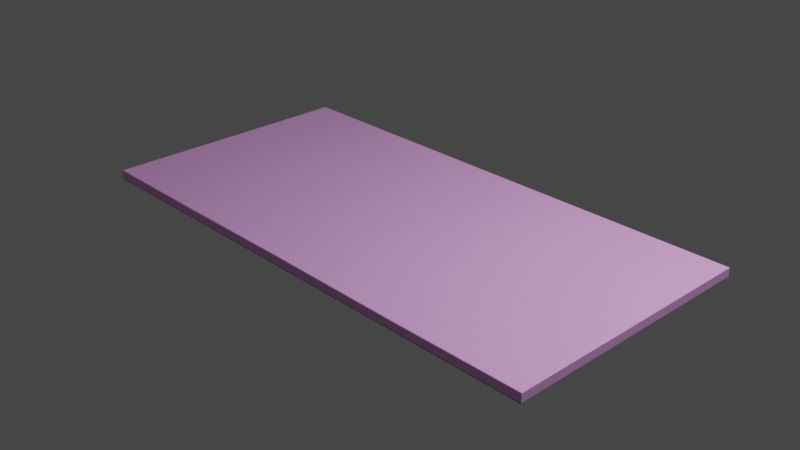 # Source: Doormat.blend  (saved by Blender 2.83.19; exported with 4.5.12 LTS)
import bpy
from mathutils import Matrix  # noqa: F401  (used for matrix-valued properties, if any)

bpy.ops.wm.read_factory_settings(use_empty=True)
scene = bpy.context.scene
scene.name = 'Scene'

# ---- collections
col_collection = bpy.data.collections.new('Collection'); scene.collection.children.link(col_collection)

# ---- images (referenced by path relative to the original .blend; pixels are not part of the script)
import os
ASSET_DIR = os.environ.get("B2B_ASSET_DIR", "")  # directory of the original .blend (textures are referenced by path, not embedded)
HERE = os.path.dirname(os.path.abspath(__file__))  # packed textures are extracted next to this script under _unpacked/

def load_image(name, relpath, width, height, colorspace="sRGB"):
    """Load a texture the original file referenced (path relative to the .blend, or extracted next to this script)."""
    p = next((c for c in (os.path.join(HERE, relpath), os.path.join(ASSET_DIR, relpath)) if relpath and os.path.exists(c)), "")
    if p:
        img = bpy.data.images.load(p, check_existing=True)
        img.name = name
    else:  # same state as the original file: an image datablock whose file is absent (Cycles renders it pink)
        img = bpy.data.images.new(name, width, height)
        img.source = "FILE"
        img.filepath = "//" + (relpath or name)
    img.colorspace_settings.name = colorspace
    return img
img_doormat_basecolor_jpeg = load_image('doormat_baseColor.jpeg', 'textures/doormat_baseColor.jpeg', 1024, 1024, 'sRGB')

# ---- materials (node trees are filled in below, after node groups)
mat_doormat = bpy.data.materials.new('doormat')
mat_doormat.use_transparent_shadow = False
mat_rubber = bpy.data.materials.new('rubber')
mat_rubber.use_transparent_shadow = False
mat_rubber.diffuse_color = (0.2871, 0.2871, 0.2871, 1.0)

# ---- material node trees
mat_doormat.use_nodes = True; mat_doormat.node_tree.nodes.clear()
_N = mat_doormat.node_tree.nodes; _L = mat_doormat.node_tree.links
n0 = _N.new('ShaderNodeBsdfPrincipled'); n0.name = 'Principled BSDF'; n0.location = (167, 300)
n0.distribution = 'GGX'
n0.subsurface_method = 'BURLEY'
n0.inputs[2].default_value = 0.9988
n0.inputs[3].default_value = 1.45
n0.inputs[27].default_value = (0.0, 0.0, 0.0, 1.0)
n0.inputs[28].default_value = 1.0
n1 = _N.new('ShaderNodeOutputMaterial'); n1.name = 'Material Output'; n1.location = (477, 270)
n2 = _N.new('ShaderNodeTexImage'); n2.name = 'Image Texture'; n2.location = (-693, 337)
n2.label = 'BASE COLOR'
n2.image = img_doormat_basecolor_jpeg
n3 = _N.new('ShaderNodeTexNoise'); n3.name = 'Noise Texture'; n3.location = (-373, 346)
n4 = _N.new('ShaderNodeValToRGB'); n4.name = 'ColorRamp'; n4.location = (-153, 339)
while len(n4.color_ramp.elements) > 1: n4.color_ramp.elements.remove(n4.color_ramp.elements[-1])
n4.color_ramp.elements[0].position = 0.0; n4.color_ramp.elements[0].color = (0.9412, 0.02297, 1.0, 1.0)
_e = n4.color_ramp.elements.new(1.0); _e.color = (1.0, 1.0, 1.0, 1.0)
_L.new(n0.outputs[0], n1.inputs[0])
_L.new(n2.outputs[0], n3.inputs[0])
_L.new(n3.outputs[1], n4.inputs[0])
_L.new(n4.outputs[0], n0.inputs[0])
n1.is_active_output = True
mat_rubber.use_nodes = True; mat_rubber.node_tree.nodes.clear()
_N = mat_rubber.node_tree.nodes; _L = mat_rubber.node_tree.links
n0 = _N.new('ShaderNodeBsdfPrincipled'); n0.name = 'Principled BSDF'; n0.location = (10, 300)
n0.distribution = 'GGX'
n0.subsurface_method = 'BURLEY'
n0.inputs[0].default_value = (0.2871, 0.2871, 0.2871, 1.0)
n0.inputs[2].default_value = 0.97
n0.inputs[3].default_value = 1.45
n0.inputs[27].default_value = (0.0, 0.0, 0.0, 1.0)
n0.inputs[28].default_value = 1.0
n1 = _N.new('ShaderNodeOutputMaterial'); n1.name = 'Material Output'; n1.location = (320, 270)
_L.new(n0.outputs[0], n1.inputs[0])
n1.is_active_output = True

# ---- world
world_world = bpy.data.worlds.new('World'); scene.world = world_world
world_world.use_nodes = True; world_world.node_tree.nodes.clear()
_N = world_world.node_tree.nodes; _L = world_world.node_tree.links
n0 = _N.new('ShaderNodeOutputWorld'); n0.name = 'World Output'; n0.location = (300, 300)
n1 = _N.new('ShaderNodeBackground'); n1.name = 'Background'; n1.location = (10, 300)
n1.inputs[0].default_value = (0.05088, 0.05088, 0.05088, 1.0)
_L.new(n1.outputs[0], n0.inputs[0])
n0.is_active_output = True
world_world.color = (0.05088, 0.05088, 0.05088)
world_world.use_sun_shadow = False
world_world.sun_shadow_jitter_overblur = 0.0

# ---- cameras
cam_camera = bpy.data.cameras.new('Camera')
cam_camera.clip_end = 100.0
cam_camera.ortho_scale = 7.314

# ---- lights
light_light = bpy.data.lights.new('Light', 'POINT')
light_light.transmission_factor = 0.0
light_light.energy = 1000.0
light_light.shadow_soft_size = 0.1
light_light.shadow_maximum_resolution = 0.006
light_light.use_absolute_resolution = True

# ---- meshes
me_object_0 = bpy.data.meshes.new('Object_0')
me_object_0.from_pydata([(-15.0, -0.3166, -4.982), (-29.9, -0.4504, -4.982), (-29.9, -0.4801, -14.94), (-14.96, -0.4623, -14.94), (30.0, 0.5, -5.0), (29.99, -0.4277, -5.0), (30.0, -0.4416, -15.0), (30.0, 0.5, -15.0), (-30.0, 0.5, 5.0), (-30.0, -0.4454, 5.0), (-30.0, -0.4582, 15.0), (-30.0, 0.5, 15.0), (15.0, 0.5, 15.0), (15.0, -0.4493, 15.0), (30.0, -0.4582, 15.0), (30.0, 0.5, 15.0), (-29.9, -0.4794, 4.982), (-29.89, -0.5, 14.94), (-30.0, -0.4582, 15.0), (-30.0, -0.4454, 5.0), (14.94, -0.4756, 14.94), (29.89, -0.5, 14.94), (30.0, -0.4582, 15.0), (15.0, -0.4493, 15.0), (29.89, -0.4973, -4.982), (29.88, -0.4755, -14.94), (30.0, -0.4416, -15.0), (29.99, -0.4277, -5.0), (-14.96, -0.4623, -14.94), (-29.9, -0.4801, -14.94), (-30.0, -0.4579, -15.0), (-15.03, -0.3742, -15.0), (-15.0, 0.5, -15.0), (-15.03, -0.3742, -15.0), (-30.0, -0.4579, -15.0), (-30.0, 0.5, -15.0), (30.0, 0.5, -15.0), (30.0, -0.4416, -15.0), (14.98, -0.3821, -15.0), (15.0, 0.5, -15.0), (-0.002313, -0.4505, -15.0), (0.0, 0.5, -15.0), (29.88, -0.4755, -14.94), (14.92, -0.4332, -14.94), (14.98, -0.3821, -15.0), (30.0, -0.4416, -15.0), (14.92, -0.4332, -14.94), (-0.0035, -0.4883, -14.94), (-0.002313, -0.4505, -15.0), (14.98, -0.3821, -15.0), (-0.0035, -0.4883, -14.94), (-14.96, -0.4623, -14.94), (-15.03, -0.3742, -15.0), (-0.002313, -0.4505, -15.0), (-29.89, -0.5, 14.94), (-14.95, -0.4867, 14.94), (-15.0, -0.4509, 15.0), (-30.0, -0.4582, 15.0), (-14.95, -0.4867, 14.94), (-0.00704, -0.4765, 14.94), (-0.02599, -0.3716, 15.0), (-15.0, -0.4509, 15.0), (-0.00704, -0.4765, 14.94), (14.94, -0.4756, 14.94), (15.0, -0.4493, 15.0), (-0.02599, -0.3716, 15.0), (-30.0, 0.5, 15.0), (-30.0, -0.4582, 15.0), (-15.0, -0.4509, 15.0), (-15.0, 0.5, 15.0), (-0.02599, -0.3716, 15.0), (0.0, 0.5, 15.0), (29.89, -0.4973, -4.982), (14.89, -0.3166, -4.982), (14.92, -0.4332, -14.94), (29.88, -0.4755, -14.94), (14.89, -0.3166, -4.982), (-0.01864, -0.4379, -4.982), (-0.0035, -0.4883, -14.94), (14.92, -0.4332, -14.94), (-0.01864, -0.4379, -4.982), (-15.0, -0.3166, -4.982), (-14.96, -0.4623, -14.94), (-0.0035, -0.4883, -14.94), (-0.00704, -0.4765, 14.94), (-14.95, -0.4867, 14.94), (-14.95, -0.4975, 4.982), (-0.05502, -0.3166, 4.982), (-0.05502, -0.3166, 4.982), (-14.95, -0.4975, 4.982), (-15.0, -0.3166, -4.982), (-0.01864, -0.4379, -4.982), (14.94, -0.4756, 14.94), (-0.00704, -0.4765, 14.94), (-0.05502, -0.3166, 4.982), (14.93, -0.4501, 4.982), (14.93, -0.4501, 4.982), (-0.05502, -0.3166, 4.982), (-0.01864, -0.4379, -4.982), (14.89, -0.3166, -4.982), (29.89, -0.5, 14.94), (14.94, -0.4756, 14.94), (14.93, -0.4501, 4.982), (29.88, -0.477, 4.982), (29.88, -0.477, 4.982), (14.93, -0.4501, 4.982), (14.89, -0.3166, -4.982), (29.89, -0.4973, -4.982), (29.89, -0.5, 14.94), (29.88, -0.477, 4.982), (30.0, -0.4465, 5.0), (30.0, -0.4582, 15.0), (29.88, -0.477, 4.982), (29.89, -0.4973, -4.982), (29.99, -0.4277, -5.0), (30.0, -0.4465, 5.0), (-29.9, -0.4801, -14.94), (-29.9, -0.4504, -4.982), (-30.0, -0.4522, -5.0), (-30.0, -0.4579, -15.0), (-29.9, -0.4504, -4.982), (-29.9, -0.4794, 4.982), (-30.0, -0.4454, 5.0), (-30.0, -0.4522, -5.0), (-30.0, 0.5, -15.0), (-30.0, -0.4579, -15.0), (-30.0, -0.4522, -5.0), (-30.0, 0.5, -5.0), (-30.0, 0.5, -5.0), (-30.0, -0.4522, -5.0), (-30.0, -0.4454, 5.0), (-30.0, 0.5, 5.0), (30.0, 0.5, 15.0), (30.0, -0.4582, 15.0), (30.0, -0.4465, 5.0), (30.0, 0.5, 5.0), (30.0, 0.5, 5.0), (30.0, -0.4465, 5.0), (29.99, -0.4277, -5.0), (30.0, 0.5, -5.0), (-14.95, -0.4867, 14.94), (-29.89, -0.5, 14.94), (-29.9, -0.4794, 4.982), (-14.95, -0.4975, 4.982), (-14.95, -0.4975, 4.982), (-29.9, -0.4794, 4.982), (-29.9, -0.4504, -4.982), (-15.0, -0.3166, -4.982)], [], [(0, 1, 2), (0, 2, 3), (4, 5, 6), (4, 6, 7), (8, 9, 10), (8, 10, 11), (12, 13, 14), (12, 14, 15), (16, 17, 18), (16, 18, 19), (20, 21, 22), (20, 22, 23), (24, 25, 26), (24, 26, 27), (28, 29, 30), (28, 30, 31), (32, 33, 34), (32, 34, 35), (36, 37, 38), (36, 38, 39), (39, 38, 40), (39, 40, 41), (41, 40, 33), (41, 33, 32), (42, 43, 44), (42, 44, 45), (46, 47, 48), (46, 48, 49), (50, 51, 52), (50, 52, 53), (54, 55, 56), (54, 56, 57), (58, 59, 60), (58, 60, 61), (62, 63, 64), (62, 64, 65), (66, 67, 68), (66, 68, 69), (69, 68, 70), (69, 70, 71), (71, 70, 13), (71, 13, 12), (72, 73, 74), (72, 74, 75), (76, 77, 78), (76, 78, 79), (80, 81, 82), (80, 82, 83), (84, 85, 86), (84, 86, 87), (88, 89, 90), (88, 90, 91), (92, 93, 94), (92, 94, 95), (96, 97, 98), (96, 98, 99), (100, 101, 102), (100, 102, 103), (104, 105, 106), (104, 106, 107), (108, 109, 110), (108, 110, 111), (112, 113, 114), (112, 114, 115), (116, 117, 118), (116, 118, 119), (120, 121, 122), (120, 122, 123), (124, 125, 126), (124, 126, 127), (128, 129, 130), (128, 130, 131), (132, 133, 134), (132, 134, 135), (136, 137, 138), (136, 138, 139), (140, 141, 142), (140, 142, 143), (144, 145, 146), (144, 146, 147)])
me_object_0.polygons.foreach_set('use_smooth', [1, 1, 1, 1, 1, 1, 0, 0, 1, 1, 1, 1, 1, 1, 1, 1, 0, 0, 0, 0, 0, 0, 0, 0, 1, 1, 1, 1, 1, 1, 1, 1, 1, 1, 1, 1, 0, 0, 0, 0, 0, 0, 1, 1, 1, 1, 1, 1, 1, 1, 1, 1, 1, 1, 1, 1, 0, 0, 1, 1, 1, 1, 1, 1, 1, 1, 1, 1, 1, 1, 1, 1, 1, 1, 1, 1, 1, 1, 1, 1])
_uv = me_object_0.uv_layers.new(name='UVMap')
_uv.uv.foreach_set('vector', [0.2501, 0.666, 0.001666, 0.666, 0.001814, 0.9981, 0.2501, 0.666, 0.001814, 0.9981, 0.2508, 0.9981, 0.9836, 0.3337, 0.9924, 0.3337, 0.9925, 0.001733, 0.9836, 0.3337, 0.9925, 0.001733, 0.9836, 0.001733, 0.001245, 0.3337, 0.01006, 0.3337, 0.01017, 0.001733, 0.001245, 0.3337, 0.01017, 0.001733, 0.001245, 0.001733, 0.748, 0.01299, 0.748, 0.00181, 0.9971, 0.001705, 0.748, 0.01299, 0.9971, 0.001705, 0.9971, 0.01299, 0.001811, 0.3339, 0.001914, 0.00185, 6.4e-05, 0.0, 0.001811, 0.3339, 6.4e-05, 0.0, 0.0, 0.3333, 0.749, 0.00185, 0.9982, 0.00185, 1.0, 0.0, 0.749, 0.00185, 1.0, 0.0, 0.75, 0.0, 0.9981, 0.666, 0.998, 0.9981, 0.9999, 1.0, 0.9981, 0.666, 0.9999, 1.0, 0.9998, 0.6667, 0.2508, 0.9981, 0.001814, 0.9981, 6.2e-05, 1.0, 0.2508, 0.9981, 6.2e-05, 1.0, 0.2496, 1.0, 0.2494, 0.9986, 0.249, 0.9893, -0.000578, 0.9884, 0.2494, 0.9986, -0.000578, 0.9884, -0.000577, 0.9986, 0.9993, 0.9986, 0.9992, 0.9886, 0.7489, 0.9892, 0.9993, 0.9986, 0.7489, 0.9892, 0.7493, 0.9986, 0.7493, 0.9986, 0.7489, 0.9892, 0.4993, 0.9885, 0.7493, 0.9986, 0.4993, 0.9885, 0.4993, 0.9986, 0.4993, 0.9986, 0.4993, 0.9885, 0.249, 0.9893, 0.4993, 0.9986, 0.249, 0.9893, 0.2494, 0.9986, 0.998, 0.9981, 0.7488, 0.9981, 0.7496, 1.0, 0.998, 0.9981, 0.7496, 1.0, 0.9999, 1.0, 0.7488, 0.9981, 0.5, 0.9981, 0.5, 1.0, 0.7488, 0.9981, 0.5, 1.0, 0.7496, 1.0, 0.5, 0.9981, 0.2508, 0.9981, 0.2496, 1.0, 0.5, 0.9981, 0.2496, 1.0, 0.5, 1.0, 0.001914, 0.00185, 0.2509, 0.00185, 0.25, 0.0, 0.001914, 0.00185, 0.25, 0.0, 6.4e-05, 0.0, 0.2509, 0.00185, 0.4999, 0.00185, 0.4996, 0.0, 0.2509, 0.00185, 0.4996, 0.0, 0.25, 0.0, 0.4999, 0.00185, 0.749, 0.00185, 0.75, 0.0, 0.4999, 0.00185, 0.75, 0.0, 0.4996, 0.0, 0.00061, 0.01299, 0.00061, 0.001705, 0.2497, 0.001792, 0.00061, 0.01299, 0.2497, 0.001792, 0.2497, 0.01299, 0.2497, 0.01299, 0.2497, 0.001792, 0.4984, 0.002726, 0.2497, 0.01299, 0.4984, 0.002726, 0.4989, 0.01299, 0.4989, 0.01299, 0.4984, 0.002726, 0.748, 0.00181, 0.4989, 0.01299, 0.748, 0.00181, 0.748, 0.01299, 0.9981, 0.666, 0.7482, 0.666, 0.7488, 0.9981, 0.9981, 0.666, 0.7488, 0.9981, 0.998, 0.9981, 0.7482, 0.666, 0.4997, 0.666, 0.5, 0.9981, 0.7482, 0.666, 0.5, 0.9981, 0.7488, 0.9981, 0.4997, 0.666, 0.2501, 0.666, 0.2508, 0.9981, 0.4997, 0.666, 0.2508, 0.9981, 0.5, 0.9981, 0.4999, 0.00185, 0.2509, 0.00185, 0.251, 0.3339, 0.4999, 0.00185, 0.251, 0.3339, 0.4991, 0.3339, 0.4991, 0.3339, 0.251, 0.3339, 0.2501, 0.666, 0.4991, 0.3339, 0.2501, 0.666, 0.4997, 0.666, 0.749, 0.00185, 0.4999, 0.00185, 0.4991, 0.3339, 0.749, 0.00185, 0.4991, 0.3339, 0.7488, 0.3339, 0.7488, 0.3339, 0.4991, 0.3339, 0.4997, 0.666, 0.7488, 0.3339, 0.4997, 0.666, 0.7482, 0.666, 0.9982, 0.00185, 0.749, 0.00185, 0.7488, 0.3339, 0.9982, 0.00185, 0.7488, 0.3339, 0.998, 0.3339, 0.998, 0.3339, 0.7488, 0.3339, 0.7482, 0.666, 0.998, 0.3339, 0.7482, 0.666, 0.9981, 0.666, 0.9982, 0.00185, 0.998, 0.3339, 0.9999, 0.3333, 0.9982, 0.00185, 0.9999, 0.3333, 1.0, 0.0, 0.998, 0.3339, 0.9981, 0.666, 0.9998, 0.6667, 0.998, 0.3339, 0.9998, 0.6667, 0.9999, 0.3333, 0.001814, 0.9981, 0.001666, 0.666, 3.4e-05, 0.6667, 0.001814, 0.9981, 3.4e-05, 0.6667, 6.2e-05, 1.0, 0.001666, 0.666, 0.001811, 0.3339, 0.0, 0.3333, 0.001666, 0.666, 0.0, 0.3333, 3.4e-05, 0.6667, 0.001245, 0.9977, 0.01017, 0.9977, 0.01012, 0.6657, 0.001245, 0.9977, 0.01012, 0.6657, 0.001245, 0.6657, 0.001245, 0.6657, 0.01012, 0.6657, 0.01006, 0.3337, 0.001245, 0.6657, 0.01006, 0.3337, 0.001245, 0.3337, 0.9836, 0.9977, 0.9926, 0.9977, 0.9925, 0.6657, 0.9836, 0.9977, 0.9925, 0.6657, 0.9836, 0.6657, 0.9836, 0.6657, 0.9925, 0.6657, 0.9924, 0.3337, 0.9836, 0.6657, 0.9924, 0.3337, 0.9836, 0.3337, 0.2509, 0.00185, 0.001914, 0.00185, 0.001811, 0.3339, 0.2509, 0.00185, 0.001811, 0.3339, 0.251, 0.3339, 0.251, 0.3339, 0.001811, 0.3339, 0.001666, 0.666, 0.251, 0.3339, 0.001666, 0.666, 0.2501, 0.666])
me_object_0.materials.append(mat_doormat)
me_object_0.use_remesh_fix_poles = True
me_object_0.use_remesh_preserve_attributes = False
me_object_0.use_mirror_vertex_groups = False
me_object_0.update()
me_object_0.normals_split_custom_set([tuple(v) for v in zip(*[iter([0.005098, -0.9999, 0.008804, 0.005097, -0.9999, 0.008806, 0.005082, -0.9999, 0.008828, 0.005098, -0.9999, 0.008804, 0.005082, -0.9999, 0.008828, 0.005116, -0.9999, 0.008776, 1.0, -0.007604, 0.0002004, 1.0, -0.00764, 0.0002041, 1.0, -0.007518, 0.0001932, 1.0, -0.007604, 0.0002004, 1.0, -0.007518, 0.0001932, 1.0, -0.007582, 0.0001984, -1.0, 0.002006, 0.0002005, -1.0, 0.001967, 0.0001969, -1.0, 0.002009, 0.0002009, -1.0, 0.002006, 0.0002005, -1.0, 0.002009, 0.0002009, -1.0, 0.002003, 0.0002002, 2.93e-08, 0.0, 1.0, 2.93e-08, 0.0, 1.0, 2.93e-08, 0.0, 1.0, 0.0, 0.0, 1.0, 0.0, 0.0, 1.0, 0.0, 0.0, 1.0, -0.3266, -0.9452, -0.001402, -0.3266, -0.9452, -0.0014, -0.3266, -0.9452, -0.001401, -0.3266, -0.9452, -0.001402, -0.3266, -0.9452, -0.001401, -0.3266, -0.9452, -0.001401, -0.0009091, -0.8519, 0.5238, -0.0008968, -0.8519, 0.5238, -0.0009001, -0.8519, 0.5238, -0.0009091, -0.8519, 0.5238, -0.0009001, -0.8519, 0.5238, -0.0009017, -0.8519, 0.5238, 0.4318, -0.902, -0.000412, 0.4318, -0.902, -0.0004006, 0.4318, -0.902, -0.0004032, 0.4318, -0.902, -0.000412, 0.4318, -0.902, -0.0004032, 0.4318, -0.902, -0.0003972, 0.0024, -0.7073, -0.7069, 0.002388, -0.7073, -0.7069, 0.002426, -0.7073, -0.7069, 0.0024, -0.7073, -0.7069, 0.002426, -0.7073, -0.7069, 0.002397, -0.7073, -0.7069, -1.822e-08, 0.0, -1.0, -1.822e-08, 0.0, -1.0, -1.822e-08, 0.0, -1.0, 0.0, 0.0, -1.0, 0.0, 0.0, -1.0, 0.0, 0.0, -1.0, -1.349e-07, 0.0, -1.0, -1.349e-07, 0.0, -1.0, -1.349e-07, 0.0, -1.0, 0.0, 0.0, -1.0, 0.0, 0.0, -1.0, 0.0, 0.0, -1.0, 5.414e-08, 0.0, -1.0, 5.414e-08, 0.0, -1.0, 5.414e-08, 0.0, -1.0, 0.0, 0.0, -1.0, 0.0, 0.0, -1.0, 0.0, 0.0, -1.0, 1.002e-07, 0.0, -1.0, 1.002e-07, 0.0, -1.0, 1.002e-07, 0.0, -1.0, 0.0, 0.0, -1.0, 0.0, 0.0, -1.0, 0.0, 0.0, -1.0, -0.0027, -0.7921, -0.6104, -0.002707, -0.7921, -0.6104, -0.002698, -0.7921, -0.6104, -0.0027, -0.7921, -0.6104, -0.002698, -0.7921, -0.6104, -0.002708, -0.7921, -0.6104, 0.003202, -0.7811, -0.6244, 0.003203, -0.7811, -0.6244, 0.003203, -0.7811, -0.6244, 0.003202, -0.7811, -0.6244, 0.003203, -0.7811, -0.6244, 0.003196, -0.7811, -0.6244, -0.002306, -0.6618, -0.7497, -0.002292, -0.6618, -0.7497, -0.002289, -0.6618, -0.7497, -0.002306, -0.6618, -0.7497, -0.002289, -0.6618, -0.7497, -0.002296, -0.6618, -0.7497, 0.0005986, -0.8191, 0.5737, 0.0006029, -0.8191, 0.5737, 0.0006012, -0.8191, 0.5737, 0.0005986, -0.8191, 0.5737, 0.0006012, -0.8191, 0.5737, 0.0006, -0.8191, 0.5737, 0.0018, -0.6185, 0.7858, 0.001795, -0.6185, 0.7858, 0.001795, -0.6185, 0.7858, 0.0018, -0.6185, 0.7858, 0.001795, -0.6185, 0.7858, 0.001808, -0.6185, 0.7858, -0.001705, -0.6455, 0.7638, -0.001694, -0.6455, 0.7638, -0.001691, -0.6455, 0.7638, -0.001705, -0.6455, 0.7638, -0.001691, -0.6455, 0.7638, -0.001696, -0.6455, 0.7638, -9.124e-08, 0.0, 1.0, -9.124e-08, 0.0, 1.0, -9.124e-08, 0.0, 1.0, 0.0, 0.0, 1.0, 0.0, 0.0, 1.0, 0.0, 0.0, 1.0, -1.674e-08, 0.0, 1.0, -1.674e-08, 0.0, 1.0, -1.674e-08, 0.0, 1.0, 0.0, 0.0, 1.0, 0.0, 0.0, 1.0, 0.0, 0.0, 1.0, 9.102e-08, 0.0, 1.0, 9.102e-08, 0.0, 1.0, 9.102e-08, 0.0, 1.0, 0.0, 0.0, 1.0, 0.0, 0.0, 1.0, 0.0, 0.0, 1.0, -0.007412, -1.0, 0.004718, -0.007413, -1.0, 0.004719, -0.007425, -1.0, 0.004737, -0.007412, -1.0, 0.004718, -0.007425, -1.0, 0.004737, -0.007388, -1.0, 0.004682, 0.005935, -0.9999, 0.008347, 0.005913, -0.9999, 0.008381, 0.005849, -0.9999, 0.008476, 0.005935, -0.9999, 0.008347, 0.005849, -0.9999, 0.008476, 0.0059, -0.9999, 0.0084, -0.004863, -0.9999, 0.009745, -0.004901, -0.9999, 0.009801, -0.004921, -0.9999, 0.009832, -0.004863, -0.9999, 0.009745, -0.004921, -0.9999, 0.009832, -0.004879, -0.9999, 0.009769, 0.006396, -1.0, -0.007494, 0.006396, -1.0, -0.007493, 0.006384, -1.0, -0.007476, 0.006396, -1.0, -0.007494, 0.006384, -1.0, -0.007476, 0.006398, -1.0, -0.007497, 0.002006, -1.0, -0.00301, 0.001991, -1.0, -0.002985, 0.002005, -1.0, -0.003008, 0.002006, -1.0, -0.00301, 0.002005, -1.0, -0.003008, 0.001984, -1.0, -0.002978, -0.004402, -0.9999, -0.009297, -0.004405, -0.9999, -0.009293, -0.004419, -0.9999, -0.009271, -0.004402, -0.9999, -0.009297, -0.004419, -0.9999, -0.009271, -0.004408, -0.9999, -0.009289, -0.000385, -1.0, -0.0006229, -0.0004136, -1.0, -0.0005801, -0.0003958, -1.0, -0.0006059, -0.000385, -1.0, -0.0006229, -0.0003958, -1.0, -0.0006059, -0.0003897, -1.0, -0.0006158, -0.001634, -1.0, -0.002557, -0.001634, -1.0, -0.002557, -0.001634, -1.0, -0.002557, -0.001802, -1.0, -0.002305, -0.001802, -1.0, -0.002305, -0.001802, -1.0, -0.002305, -0.00689, -1.0, -0.005714, -0.006888, -1.0, -0.005717, -0.006898, -1.0, -0.005702, -0.00689, -1.0, -0.005714, -0.006898, -1.0, -0.005702, -0.006889, -1.0, -0.005715, 0.3061, -0.952, -0.001799, 0.3061, -0.952, -0.0018, 0.3061, -0.952, -0.001804, 0.3061, -0.952, -0.001799, 0.3061, -0.952, -0.001804, 0.3061, -0.952, -0.001802, 0.419, -0.908, 9.257e-05, 0.419, -0.908, 0.000107, 0.419, -0.908, 8.453e-05, 0.419, -0.908, 9.257e-05, 0.419, -0.908, 8.453e-05, 0.419, -0.908, 9.91e-05, -0.101, -0.9949, 0.001697, -0.101, -0.9949, 0.001704, -0.101, -0.9949, 0.001704, -0.101, -0.9949, 0.001697, -0.101, -0.9949, 0.001704, -0.101, -0.9949, 0.001701, -0.1544, -0.988, -0.001002, -0.1544, -0.988, -0.001004, -0.1544, -0.988, -0.001002, -0.1544, -0.988, -0.001002, -0.1544, -0.988, -0.001002, -0.1544, -0.988, -0.0009927, -1.0, 0.001084, -9.353e-05, -1.0, 0.0009749, -0.000102, -1.0, 0.001039, -9.564e-05, -1.0, 0.001084, -9.353e-05, -1.0, 0.001039, -9.564e-05, -1.0, 0.001005, -9.949e-05, -1.0, 0.002946, -0.0001051, -1.0, 0.00296, -0.0001038, -1.0, 0.003078, -9.278e-05, -1.0, 0.002946, -0.0001051, -1.0, 0.003078, -9.278e-05, -1.0, 0.003113, -8.945e-05, 1.0, -0.001704, -0.000208, 1.0, -0.00172, -0.0002067, 1.0, -0.001826, -0.0001972, 1.0, -0.001704, -0.000208, 1.0, -0.001826, -0.0001972, 1.0, -0.001861, -0.0001937, 1.0, -0.006763, -0.0003033, 1.0, -0.006783, -0.0003016, 1.0, -0.006787, -0.0003013, 1.0, -0.006763, -0.0003033, 1.0, -0.006787, -0.0003013, 1.0, -0.006822, -0.0002977, -0.0001924, -1.0, -0.0005136, -0.0001787, -1.0, -0.0005304, -0.0001929, -1.0, -0.0005091, -0.0001924, -1.0, -0.0005136, -0.0001929, -1.0, -0.0005091, -0.0002048, -1.0, -0.0004922, 0.003912, -0.9999, -0.01052, 0.003903, -0.9999, -0.0105, 0.003892, -0.9999, -0.01049, 0.003912, -0.9999, -0.01052, 0.003892, -0.9999, -0.01049, 0.003913, -0.9999, -0.01052])] * 3)])
me_object_1 = bpy.data.meshes.new('Object_1')
me_object_1.from_pydata([(-30.0, 0.5929, -15.0), (-30.0, 0.5, -15.0), (-30.0, 0.5, 15.0), (-30.0, 0.5929, 15.0), (-30.0, 0.5929, 15.0), (-30.0, 0.5, 15.0), (30.0, 0.5, 15.0), (30.0, 0.5929, 15.0), (30.0, 0.5929, 15.0), (30.0, 0.5, 15.0), (30.0, 0.5, -15.0), (30.0, 0.5929, -15.0), (30.0, 0.5929, -15.0), (30.0, 0.5, -15.0), (-30.0, 0.5, -15.0), (-30.0, 0.5929, -15.0), (-30.0, 0.5929, 15.0), (30.0, 0.5929, 15.0), (30.0, 0.5929, -15.0), (-30.0, 0.5929, -15.0)], [], [(0, 1, 2), (0, 2, 3), (4, 5, 6), (4, 6, 7), (8, 9, 10), (8, 10, 11), (12, 13, 14), (12, 14, 15), (16, 17, 18), (16, 18, 19)])
me_object_1.materials.append(mat_rubber)
me_object_1.use_remesh_fix_poles = True
me_object_1.use_remesh_preserve_attributes = False
me_object_1.use_mirror_vertex_groups = False
me_object_1.update()
me_object_1.normals_split_custom_set([tuple(v) for v in zip(*[iter([-1.0, 0.0, 0.0, -1.0, 0.0, 0.0, -1.0, 0.0, 0.0, -1.0, 0.0, 0.0, -1.0, 0.0, 0.0, -1.0, 0.0, 0.0, 0.0, 0.0, 1.0, 0.0, 0.0, 1.0, 0.0, 0.0, 1.0, 0.0, 0.0, 1.0, 0.0, 0.0, 1.0, 0.0, 0.0, 1.0, 1.0, 0.0, 0.0, 1.0, 0.0, 0.0, 1.0, 0.0, 0.0, 1.0, 0.0, 0.0, 1.0, 0.0, 0.0, 1.0, 0.0, 0.0, 0.0, 0.0, -1.0, 0.0, 0.0, -1.0, 0.0, 0.0, -1.0, 0.0, 0.0, -1.0, 0.0, 0.0, -1.0, 0.0, 0.0, -1.0, 0.0, 1.0, 0.0, 0.0, 1.0, 0.0, 0.0, 1.0, 0.0, 0.0, 1.0, 0.0, 0.0, 1.0, 0.0, 0.0, 1.0, 0.0])] * 3)])

# ---- objects
ob_sketchfab_model = bpy.data.objects.new('Sketchfab_model', None)
ob_doormat_obj_cleaner_materialmerger_gles = bpy.data.objects.new('doormat.obj.cleaner.materialmerger.gles', None)
ob_object_2 = bpy.data.objects.new('Object_2', me_object_0)
ob_object_3 = bpy.data.objects.new('Object_3', me_object_1)
ob_light = bpy.data.objects.new('Light', light_light)
ob_camera = bpy.data.objects.new('Camera', cam_camera)

# ---- transforms, parenting, visibility, modifiers, constraints
ob_sketchfab_model.location = (0.0, 0.0, 0.0)
ob_sketchfab_model.rotation_mode = 'QUATERNION'
ob_sketchfab_model.rotation_quaternion = (0.7071, -0.7071, 0.0, 0.0)
ob_sketchfab_model.scale = (0.09672, 0.09672, 0.09672)
ob_sketchfab_model.lineart.crease_threshold = 0.0
ob_doormat_obj_cleaner_materialmerger_gles.parent = ob_sketchfab_model
ob_doormat_obj_cleaner_materialmerger_gles.location = (0.0, 0.0, 0.0)
ob_doormat_obj_cleaner_materialmerger_gles.rotation_mode = 'QUATERNION'
ob_doormat_obj_cleaner_materialmerger_gles.rotation_quaternion = (1.0, 0.0, 0.0, 0.0)
ob_doormat_obj_cleaner_materialmerger_gles.lineart.crease_threshold = 0.0
ob_object_2.parent = ob_doormat_obj_cleaner_materialmerger_gles
ob_object_2.location = (0.0, 0.0, 0.0)
ob_object_2.rotation_mode = 'QUATERNION'
ob_object_2.rotation_quaternion = (1.0, 0.0, 0.0, 0.0)
ob_object_2.lineart.crease_threshold = 0.0
ob_object_3.parent = ob_doormat_obj_cleaner_materialmerger_gles
ob_object_3.location = (0.0, 0.0, 0.0)
ob_object_3.rotation_mode = 'QUATERNION'
ob_object_3.rotation_quaternion = (1.0, 0.0, 0.0, 0.0)
ob_object_3.lineart.crease_threshold = 0.0
ob_light.location = (4.076, 1.005, 5.904)
ob_light.rotation_euler = (0.6503, 0.05522, 1.866)
ob_light.lock_rotations_4d = False
ob_light.empty_display_type = 'ARROWS'
ob_light.color = (0.0, 0.0, 0.0, 0.0)
ob_light.lineart.crease_threshold = 0.0
ob_camera.location = (7.359, -6.926, 4.958)
ob_camera.rotation_euler = (1.109, 0.0, 0.8149)
ob_camera.lock_rotations_4d = False
ob_camera.empty_display_type = 'ARROWS'
ob_camera.color = (0.0, 0.0, 0.0, 0.0)
ob_camera.display_type = 'WIRE'
ob_camera.lineart.crease_threshold = 0.0

# ---- collection membership
scene.collection.objects.link(ob_sketchfab_model)
scene.collection.objects.link(ob_doormat_obj_cleaner_materialmerger_gles)
scene.collection.objects.link(ob_object_2)
scene.collection.objects.link(ob_object_3)
col_collection.objects.link(ob_light)
col_collection.objects.link(ob_camera)

# ---- scene / render settings (as saved in the file)
scene.camera = ob_camera
scene.frame_start = 1; scene.frame_end = 250; scene.frame_set(1)
scene.render.engine = 'BLENDER_EEVEE_NEXT'
scene.cycles.use_denoising = False
scene.cycles.samples = 128
scene.cycles.sampling_pattern = 'TABULATED_SOBOL'
scene.cycles.use_adaptive_sampling = False
scene.cycles.use_light_tree = False
scene.view_settings.view_transform = 'Filmic'
bpy.context.view_layer.update()
